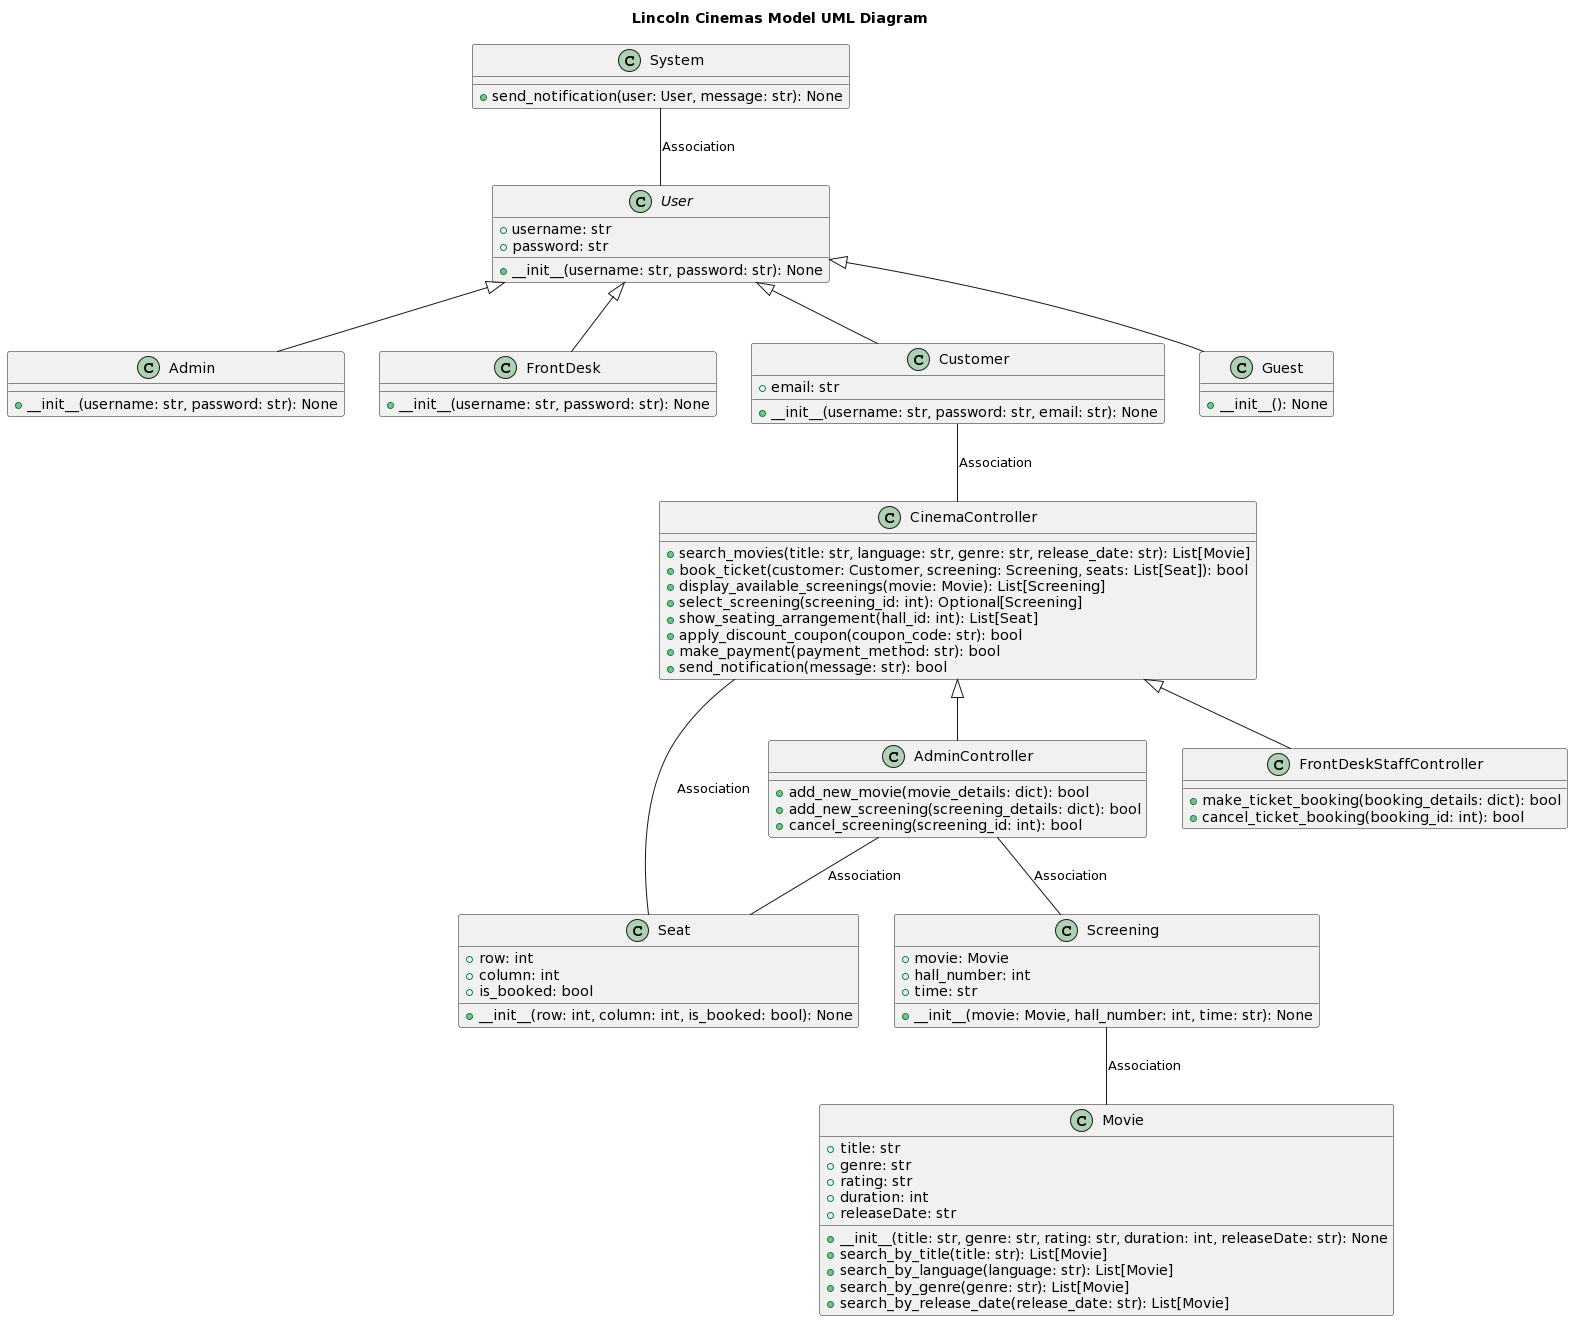

The diagram above was rendered by PlantUML. Its source (embedded in the PNG):
@startuml
!define RECTANGLE class

title Lincoln Cinemas Model UML Diagram

' === Classes ===
RECTANGLE "<i>User</i>" as User {
  +username: str
  +password: str
  +__init__(username: str, password: str): None
}

RECTANGLE Admin {
  +__init__(username: str, password: str): None
}

RECTANGLE FrontDesk {
  +__init__(username: str, password: str): None
}

RECTANGLE Customer {
  +email: str
  +__init__(username: str, password: str, email: str): None
}

RECTANGLE Guest {
  +__init__(): None
}

RECTANGLE Movie {
  +title: str
  +genre: str
  +rating: str
  +duration: int
  +releaseDate: str
  +__init__(title: str, genre: str, rating: str, duration: int, releaseDate: str): None
  +search_by_title(title: str): List[Movie]
  +search_by_language(language: str): List[Movie]
  +search_by_genre(genre: str): List[Movie]
  +search_by_release_date(release_date: str): List[Movie]
}

RECTANGLE Screening {
  +movie: Movie
  +hall_number: int
  +time: str
  +__init__(movie: Movie, hall_number: int, time: str): None
}

RECTANGLE Seat {
  +row: int
  +column: int
  +is_booked: bool
  +__init__(row: int, column: int, is_booked: bool): None
}

RECTANGLE System {
  +send_notification(user: User, message: str): None
}

RECTANGLE CinemaController {
  +search_movies(title: str, language: str, genre: str, release_date: str): List[Movie]
  +book_ticket(customer: Customer, screening: Screening, seats: List[Seat]): bool
  +display_available_screenings(movie: Movie): List[Screening]
  +select_screening(screening_id: int): Optional[Screening]
  +show_seating_arrangement(hall_id: int): List[Seat]
  +apply_discount_coupon(coupon_code: str): bool
  +make_payment(payment_method: str): bool
  +send_notification(message: str): bool
}

RECTANGLE AdminController {
  +add_new_movie(movie_details: dict): bool
  +add_new_screening(screening_details: dict): bool
  +cancel_screening(screening_id: int): bool
}

RECTANGLE FrontDeskStaffController {
  +make_ticket_booking(booking_details: dict): bool
  +cancel_ticket_booking(booking_id: int): bool
}

' === Relationships ===
User <|-- Admin
User <|-- FrontDesk
User <|-- Customer
User <|-- Guest
CinemaController <|-- AdminController
CinemaController <|-- FrontDeskStaffController
Screening -- Movie : Association
Seat -- CinemaController : Association
Customer -- CinemaController : Association
AdminController -- Screening : Association
AdminController -- Seat : Association
System -- User : Association
@enduml